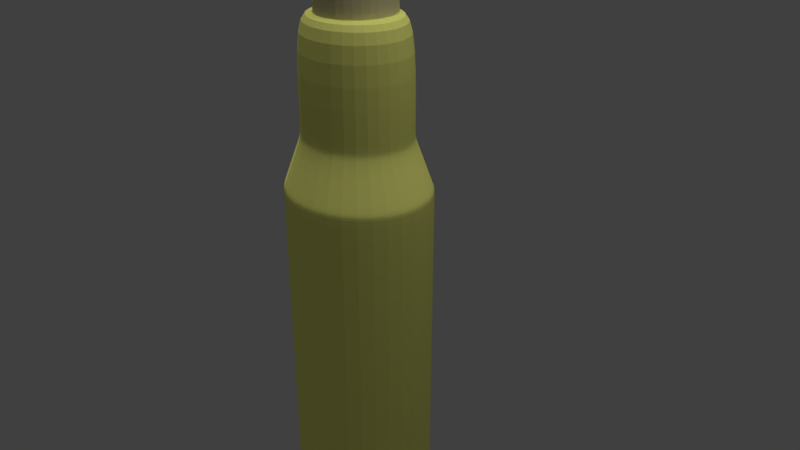 # Source: Bullet.blend  (saved by Blender 2.79.0; exported with 4.5.12 LTS)
import bpy
from mathutils import Matrix  # noqa: F401  (used for matrix-valued properties, if any)

bpy.ops.wm.read_factory_settings(use_empty=True)
scene = bpy.context.scene
scene.name = 'Scene'

# ---- collections
col_collection_1 = bpy.data.collections.new('Collection 1'); scene.collection.children.link(col_collection_1)

# ---- materials (node trees are filled in below, after node groups)
mat_top = bpy.data.materials.new('Top')
mat_top.alpha_threshold = 0.0
mat_top.use_transparent_shadow = False
mat_top.diffuse_color = (0.992, 1.0, 0.2532, 1.0)
mat_top.roughness = 0.5
mat_top_001 = bpy.data.materials.new('Top.001')
mat_top_001.alpha_threshold = 0.0
mat_top_001.use_transparent_shadow = False
mat_top_001.diffuse_color = (0.8, 0.7347, 0.4121, 1.0)
mat_top_001.specular_color = (1.0, 0.8177, 0.3939)
mat_top_001.roughness = 0.5

# ---- material node trees

# ---- world
world_world = bpy.data.worlds.new('World'); scene.world = world_world
world_world.color = (0.05088, 0.05088, 0.05088)
world_world.use_sun_shadow = False
world_world.sun_shadow_jitter_overblur = 0.0
world_world.cycles.sampling_method = 'MANUAL'

# ---- cameras
cam_camera = bpy.data.cameras.new('Camera')
cam_camera.clip_end = 100.0
cam_camera.lens = 35.0
cam_camera.sensor_width = 32.0
cam_camera.sensor_height = 18.0
cam_camera.ortho_scale = 7.314
cam_camera.dof.focus_distance = 0.0
cam_camera.dof.aperture_fstop = 128.0

# ---- lights
light_point = bpy.data.lights.new('Point', 'POINT')
light_point.transmission_factor = 0.0
light_point.energy = 100.0
light_point.shadow_buffer_clip_start = 0.5
light_point.shadow_soft_size = 0.1
light_point.shadow_maximum_resolution = 0.006
light_point.use_absolute_resolution = True
light_sun = bpy.data.lights.new('Sun', 'SUN')
light_sun.transmission_factor = 0.0
light_sun.angle = 0.1993
light_sun.energy = 1.0
light_sun.shadow_buffer_clip_start = 0.5
light_sun.shadow_soft_size = 0.1
light_sun.shadow_cascade_max_distance = 1000.0
light_lamp = bpy.data.lights.new('Lamp', 'POINT')
light_lamp.transmission_factor = 0.0
light_lamp.cutoff_distance = 30.0
light_lamp.energy = 100.0
light_lamp.shadow_buffer_clip_start = 1.001
light_lamp.shadow_soft_size = 0.1
light_lamp.shadow_maximum_resolution = 0.006
light_lamp.use_absolute_resolution = True

# ---- meshes
me_cylinder_003 = bpy.data.meshes.new('Cylinder.003')
me_cylinder_003.from_pydata([(-0.05312, 0.5497, -2.153), (-0.05312, 0.5497, -0.6704), (0.4709, 0.3327, -2.153), (0.4709, 0.3327, -0.6704), (0.688, -0.1914, -2.153), (0.688, -0.1914, -0.6704), (0.4709, -0.7154, -2.153), (0.4709, -0.7154, -0.6704), (-0.05312, -0.9325, -2.153), (-0.05312, -0.9325, -0.6704), (-0.5771, -0.7154, -2.153), (-0.5771, -0.7154, -0.6704), (-0.7942, -0.1914, -2.153), (-0.7942, -0.1914, -0.6704), (-0.5771, 0.3327, -2.153), (-0.5771, 0.3327, -0.6704), (-0.05312, -0.03628, 2.077), (0.05654, -0.08171, 2.077), (0.102, -0.1914, 2.077), (0.05654, -0.301, 2.077), (-0.05312, -0.3465, 2.077), (-0.1628, -0.301, 2.077), (-0.2082, -0.1914, 2.077), (-0.1628, -0.08171, 2.077), (-0.0495, 1.116, -14.17), (-0.0495, 1.116, -5.002), (0.993, 0.725, -14.17), (0.993, 0.725, -5.002), (1.425, -0.2186, -14.17), (1.425, -0.2186, -5.002), (0.993, -1.162, -14.17), (0.993, -1.162, -5.002), (-0.0495, -1.553, -14.17), (-0.0495, -1.553, -5.002), (-1.092, -1.162, -14.17), (-1.092, -1.162, -5.002), (-1.524, -0.2186, -14.17), (-1.524, -0.2186, -5.002), (-1.092, 0.725, -14.17), (-1.092, 0.725, -5.002), (-0.0495, 1.116, -14.17), (0.993, 0.725, -14.17), (1.425, -0.2186, -14.17), (0.993, -1.162, -14.17), (-0.0495, -1.553, -14.17), (-1.092, -1.162, -14.17), (-1.524, -0.2186, -14.17), (-1.092, 0.725, -14.17), (-0.0495, 0.8411, -14.56), (0.7784, 0.5307, -14.56), (1.121, -0.2186, -14.56), (0.7784, -0.968, -14.56), (-0.0495, -1.278, -14.56), (-0.8774, -0.968, -14.56), (-1.22, -0.2186, -14.56), (-0.8774, 0.5307, -14.56), (-0.0495, 0.9951, -14.76), (0.8986, 0.6396, -14.76), (1.291, -0.2186, -14.76), (0.8986, -1.077, -14.76), (-0.0495, -1.432, -14.76), (-0.9976, -1.077, -14.76), (-1.39, -0.2186, -14.76), (-0.9976, 0.6396, -14.76), (-0.0495, 1.204, -14.76), (1.062, 0.7875, -14.76), (1.522, -0.2186, -14.76), (1.062, -1.225, -14.76), (-0.0495, -1.642, -14.76), (-1.161, -1.225, -14.76), (-1.621, -0.2186, -14.76), (-1.161, 0.7875, -14.76), (-0.0495, 1.204, -15.01), (1.062, 0.7875, -15.01), (1.522, -0.2186, -15.01), (1.062, -1.225, -15.01), (-0.0495, -1.642, -15.01), (-1.161, -1.225, -15.01), (-1.621, -0.2186, -15.01), (-1.161, 0.7875, -15.01), (-0.0495, 0.7737, -4.109), (0.7257, 0.4831, -4.109), (1.047, -0.2186, -4.109), (0.7257, -0.9203, -4.109), (-0.0495, -1.211, -4.109), (-0.8247, -0.9203, -4.109), (-1.146, -0.2186, -4.109), (-0.8247, 0.4831, -4.109), (-0.0495, 0.7737, -2.089), (0.7257, 0.4831, -2.089), (1.047, -0.2186, -2.089), (0.7257, -0.9203, -2.089), (-0.0495, -1.211, -2.089), (-0.8247, -0.9203, -2.089), (-1.146, -0.2186, -2.089), (-0.8247, 0.4831, -2.089), (0.9596, 0.6948, -4.891), (1.378, -0.2186, -4.891), (-0.0495, -1.51, -4.891), (-1.059, -1.132, -4.891), (-1.059, 0.6948, -4.891), (-0.0495, 1.073, -4.891), (0.9596, -1.132, -4.891), (-1.477, -0.2186, -4.891), (-0.0495, 1.116, -9.587), (0.993, 0.725, -9.587), (1.425, -0.2186, -9.587), (0.993, -1.162, -9.587), (-0.0495, -1.553, -9.587), (-1.092, -1.162, -9.587), (-1.524, -0.2186, -9.587), (-1.092, 0.725, -9.587), (-0.0495, 1.116, -5.151), (0.993, 0.725, -5.151), (1.425, -0.2186, -5.151), (0.993, -1.162, -5.151), (-0.0495, -1.553, -5.151), (-1.092, -1.162, -5.151), (-1.524, -0.2186, -5.151), (-1.092, 0.725, -5.151), (0.7597, 0.5138, -4.222), (-0.0495, -1.254, -4.222), (-0.8587, 0.5138, -4.222), (1.095, -0.2186, -4.222), (-0.8587, -0.951, -4.222), (-0.0495, 0.8172, -4.222), (0.7597, -0.951, -4.222), (-1.194, -0.2186, -4.222), (-0.0495, 0.7737, -3.972), (0.7257, 0.4831, -3.972), (-0.8247, 0.4831, -3.972), (-0.8247, -0.9203, -3.972), (-1.146, -0.2186, -3.972), (0.7257, -0.9203, -3.972), (-0.0495, -1.211, -3.972), (1.047, -0.2186, -3.972), (-0.0495, 0.4398, -2.089), (0.4648, 0.2469, -2.089), (0.6779, -0.2186, -2.089), (0.4648, -0.6842, -2.089), (-0.0495, -0.877, -2.089), (-0.5638, -0.6842, -2.089), (-0.7769, -0.2186, -2.089), (-0.5638, 0.2469, -2.089)], [], [(0, 1, 3, 2), (2, 3, 5, 4), (4, 5, 7, 6), (6, 7, 9, 8), (8, 9, 11, 10), (10, 11, 13, 12), (12, 13, 15, 14), (14, 15, 1, 0), (11, 9, 20, 21), (1, 15, 23, 16), (7, 5, 18, 19), (13, 11, 21, 22), (3, 1, 16, 17), (9, 7, 19, 20), (15, 13, 22, 23), (5, 3, 17, 18), (16, 23, 22, 21, 20, 19, 18, 17), (112, 25, 27, 113), (113, 27, 29, 114), (114, 29, 31, 115), (115, 31, 33, 116), (116, 33, 35, 117), (117, 35, 37, 118), (118, 37, 39, 119), (119, 39, 25, 112), (34, 36, 46, 45), (30, 32, 44, 43), (36, 38, 47, 46), (26, 28, 42, 41), (32, 34, 45, 44), (38, 24, 40, 47), (24, 26, 41, 40), (28, 30, 43, 42), (43, 44, 52, 51), (41, 42, 50, 49), (46, 47, 55, 54), (44, 45, 53, 52), (42, 43, 51, 50), (40, 41, 49, 48), (47, 40, 48, 55), (45, 46, 54, 53), (55, 48, 56, 63), (53, 54, 62, 61), (51, 52, 60, 59), (49, 50, 58, 57), (54, 55, 63, 62), (52, 53, 61, 60), (50, 51, 59, 58), (48, 49, 57, 56), (60, 61, 69, 68), (58, 59, 67, 66), (56, 57, 65, 64), (63, 56, 64, 71), (61, 62, 70, 69), (59, 60, 68, 67), (57, 58, 66, 65), (62, 63, 71, 70), (70, 71, 79, 78), (68, 69, 77, 76), (66, 67, 75, 74), (64, 65, 73, 72), (71, 64, 72, 79), (69, 70, 78, 77), (67, 68, 76, 75), (65, 66, 74, 73), (123, 120, 81, 82), (124, 121, 84, 85), (125, 122, 87, 80), (126, 123, 82, 83), (127, 124, 85, 86), (120, 125, 80, 81), (121, 126, 83, 84), (122, 127, 86, 87), (129, 128, 88, 89), (128, 130, 95, 88), (132, 131, 93, 94), (134, 133, 91, 92), (135, 129, 89, 90), (130, 132, 94, 95), (131, 134, 92, 93), (133, 135, 90, 91), (39, 37, 103, 100), (33, 31, 102, 98), (27, 25, 101, 96), (37, 35, 99, 103), (31, 29, 97, 102), (25, 39, 100, 101), (35, 33, 98, 99), (29, 27, 96, 97), (38, 111, 104, 24), (36, 110, 111, 38), (34, 109, 110, 36), (32, 108, 109, 34), (30, 107, 108, 32), (28, 106, 107, 30), (26, 105, 106, 28), (24, 104, 105, 26), (111, 119, 112, 104), (110, 118, 119, 111), (109, 117, 118, 110), (108, 116, 117, 109), (107, 115, 116, 108), (106, 114, 115, 107), (105, 113, 114, 106), (104, 112, 113, 105), (100, 103, 127, 122), (98, 102, 126, 121), (96, 101, 125, 120), (103, 99, 124, 127), (102, 97, 123, 126), (101, 100, 122, 125), (99, 98, 121, 124), (97, 96, 120, 123), (83, 82, 135, 133), (85, 84, 134, 131), (87, 86, 132, 130), (82, 81, 129, 135), (84, 83, 133, 134), (86, 85, 131, 132), (80, 87, 130, 128), (81, 80, 128, 129), (94, 93, 141, 142), (92, 91, 139, 140), (90, 89, 137, 138), (95, 94, 142, 143), (93, 92, 140, 141), (91, 90, 138, 139), (89, 88, 136, 137), (88, 95, 143, 136), (73, 74, 75, 76, 77, 78, 79, 72)])
me_cylinder_003.polygons.foreach_set('material_index', [1, 1, 1, 1, 1, 1, 1, 1, 1, 1, 1, 1, 1, 1, 1, 1, 1, 0, 0, 0, 0, 0, 0, 0, 0, 0, 0, 0, 0, 0, 0, 0, 0, 0, 0, 0, 0, 0, 0, 0, 0, 0, 0, 0, 0, 0, 0, 0, 0, 0, 0, 0, 0, 0, 0, 0, 0, 0, 0, 0, 0, 0, 0, 0, 0, 0, 0, 0, 0, 0, 0, 0, 0, 0, 0, 0, 0, 0, 0, 0, 0, 0, 0, 0, 0, 0, 0, 0, 0, 0, 0, 0, 0, 0, 0, 0, 0, 0, 0, 0, 0, 0, 0, 0, 0, 0, 0, 0, 0, 0, 0, 0, 0, 0, 0, 0, 0, 0, 0, 0, 0, 0, 0, 0, 0, 0, 0, 0, 0, 0])
_uv = me_cylinder_003.uv_layers.new(name='UVMap')
_uv.uv.foreach_set('vector', [0.7593, 0.4863, 0.7593, 0.6079, 0.724, 0.6115, 0.724, 0.4898, 0.607, 0.8351, 0.607, 0.7136, 0.6402, 0.7176, 0.6402, 0.8391, 0.6402, 0.8391, 0.6402, 0.7176, 0.6887, 0.7177, 0.6887, 0.8393, 0.6887, 0.8393, 0.6887, 0.7177, 0.724, 0.714, 0.724, 0.8355, 0.9167, 0.0, 0.9167, 0.1217, 0.8682, 0.1218, 0.8682, 0.0001442, 0.8682, 0.0001442, 0.8682, 0.1218, 0.8348, 0.1256, 0.8348, 0.003919, 0.8411, 0.4902, 0.8411, 0.6118, 0.8077, 0.608, 0.8077, 0.4864, 0.8077, 0.4864, 0.8077, 0.608, 0.7593, 0.6079, 0.7593, 0.4863, 0.8682, 0.1218, 0.9167, 0.1217, 0.8988, 0.3521, 0.8886, 0.3522, 0.7593, 0.6079, 0.8077, 0.608, 0.7873, 0.8384, 0.7771, 0.8384, 0.6887, 0.7177, 0.6402, 0.7176, 0.6608, 0.4871, 0.6709, 0.4871, 0.8348, 0.1256, 0.8682, 0.1218, 0.8886, 0.3522, 0.8817, 0.353, 0.724, 0.6115, 0.7593, 0.6079, 0.7771, 0.8384, 0.7698, 0.8391, 0.724, 0.714, 0.6887, 0.7177, 0.6709, 0.4871, 0.6783, 0.4863, 0.8077, 0.608, 0.8411, 0.6118, 0.7943, 0.8392, 0.7873, 0.8384, 0.6402, 0.7176, 0.607, 0.7136, 0.6538, 0.4863, 0.6608, 0.4871, 0.8522, 0.4623, 0.842, 0.4623, 0.8348, 0.4554, 0.8348, 0.4456, 0.842, 0.4387, 0.8522, 0.4387, 0.8593, 0.4456, 0.8593, 0.4554, 0.07136, 0.7405, 0.07136, 0.7527, 0.0, 0.7595, 1.019e-08, 0.7473, 0.607, 0.7475, 0.607, 0.7597, 0.5485, 0.7521, 0.5485, 0.7399, 0.5485, 0.7399, 0.5485, 0.7521, 0.4597, 0.7522, 0.4597, 0.74, 0.2299, 0.2525, 0.2299, 0.2403, 0.3012, 0.2471, 0.3012, 0.2593, 0.3012, 0.2593, 0.3012, 0.2471, 0.3964, 0.2471, 0.3964, 0.2593, 0.3964, 0.2593, 0.3964, 0.2471, 0.4597, 0.2405, 0.4597, 0.2527, 0.2299, 0.7471, 0.2299, 0.7593, 0.1666, 0.7526, 0.1666, 0.7404, 0.1666, 0.7404, 0.1666, 0.7526, 0.07136, 0.7527, 0.07136, 0.7405, 0.0, 0.0, 0.0, 0.0, 0.0, 0.0, 0.0, 0.0, 0.0, 0.0, 0.0, 0.0, 0.0, 0.0, 0.0, 0.0, 0.0, 0.0, 0.0, 0.0, 0.0, 0.0, 0.0, 0.0, 0.0, 0.0, 0.0, 0.0, 0.0, 0.0, 0.0, 0.0, 0.0, 0.0, 0.0, 0.0, 0.0, 0.0, 0.0, 0.0, 0.0, 0.0, 0.0, 0.0, 0.0, 0.0, 0.0, 0.0, 0.0, 0.0, 0.0, 0.0, 0.0, 0.0, 0.0, 0.0, 0.0, 0.0, 0.0, 0.0, 0.0, 0.0, 0.0, 0.0, 0.8935, 0.6558, 0.8895, 0.7249, 0.8596, 0.7343, 0.8627, 0.6794, 0.7712, 0.8392, 0.7712, 0.9249, 0.7476, 0.9145, 0.7476, 0.8464, 0.7476, 0.8392, 0.7476, 0.9249, 0.724, 0.9177, 0.724, 0.8497, 0.8895, 0.7249, 0.8935, 0.8168, 0.8627, 0.8072, 0.8596, 0.7343, 0.8833, 0.353, 0.8833, 0.4387, 0.8534, 0.4313, 0.8534, 0.3632, 0.9419, 0.8002, 0.9459, 0.8693, 0.9152, 0.8458, 0.912, 0.7909, 0.9459, 0.7083, 0.9419, 0.8002, 0.912, 0.7909, 0.9152, 0.7179, 0.9069, 0.353, 0.9069, 0.4387, 0.8833, 0.4282, 0.8833, 0.3602, 0.9152, 0.7179, 0.912, 0.7909, 0.8935, 0.7947, 0.8971, 0.7111, 0.8627, 0.8072, 0.8704, 0.8555, 0.8534, 0.8693, 0.8447, 0.814, 0.8627, 0.6794, 0.8596, 0.7343, 0.8411, 0.7305, 0.8447, 0.6676, 0.636, 0.1639, 0.6857, 0.2121, 0.6806, 0.2253, 0.6237, 0.17, 0.9228, 0.6696, 0.9152, 0.7179, 0.8971, 0.7111, 0.9058, 0.6558, 0.8596, 0.7343, 0.8627, 0.8072, 0.8447, 0.814, 0.8411, 0.7305, 0.8534, 0.3632, 0.8534, 0.4313, 0.8348, 0.4354, 0.8348, 0.3574, 0.912, 0.7909, 0.9152, 0.8458, 0.8971, 0.8575, 0.8935, 0.7947, 0.8181, 0.1568, 0.8181, 0.07312, 0.8348, 0.06478, 0.8348, 0.1628, 0.6806, 0.2253, 0.7612, 0.2198, 0.7681, 0.2367, 0.6737, 0.2431, 0.6237, 0.08637, 0.6237, 0.17, 0.607, 0.1783, 0.607, 0.08031, 0.6806, 0.02336, 0.6237, 0.08637, 0.607, 0.08031, 0.6737, 0.006434, 0.8181, 0.07312, 0.7612, 0.01787, 0.7681, 0.0, 0.8348, 0.06478, 0.7612, 0.2198, 0.8181, 0.1568, 0.8348, 0.1628, 0.7681, 0.2367, 0.6237, 0.17, 0.6806, 0.2253, 0.6737, 0.2431, 0.607, 0.1783, 0.7612, 0.01787, 0.6806, 0.02336, 0.6737, 0.006434, 0.7681, 0.0, 0.9167, 0.4734, 0.9241, 0.4082, 0.9454, 0.4082, 0.938, 0.4734, 0.938, 0.07348, 0.938, 0.1715, 0.9167, 0.1715, 0.9167, 0.07349, 0.9666, 0.06054, 0.9716, 0.1518, 0.9504, 0.1529, 0.9454, 0.06162, 0.9241, 0.3102, 0.9167, 0.2367, 0.938, 0.2367, 0.9454, 0.3102, 0.9241, 0.4082, 0.9241, 0.3102, 0.9454, 0.3102, 0.9454, 0.4082, 0.938, 0.1715, 0.9454, 0.2367, 0.9241, 0.2367, 0.9167, 0.1715, 0.9454, 0.0, 0.938, 0.07348, 0.9167, 0.07349, 0.9241, 1.421e-05, 0.9716, 0.0, 0.9666, 0.06054, 0.9454, 0.06162, 0.9504, 0.00108, 0.5369, 0.819, 0.5823, 0.8249, 0.5787, 0.8344, 0.5352, 0.8287, 0.3842, 0.1805, 0.3103, 0.1805, 0.3117, 0.1708, 0.3825, 0.1708, 0.08047, 0.8193, 0.1544, 0.8192, 0.1526, 0.8289, 0.0818, 0.829, 0.468, 0.8191, 0.5369, 0.819, 0.5352, 0.8287, 0.4692, 0.8288, 0.4334, 0.1753, 0.3842, 0.1805, 0.3825, 0.1708, 0.4295, 0.1659, 0.02509, 0.8245, 0.08047, 0.8193, 0.0818, 0.829, 0.02874, 0.834, 0.3103, 0.1805, 0.255, 0.1752, 0.2586, 0.1658, 0.3117, 0.1708, 0.1544, 0.8192, 0.2035, 0.8244, 0.1997, 0.8339, 0.1526, 0.8289, 0.02874, 0.8453, 0.0818, 0.8402, 0.0818, 0.9947, 0.02874, 0.9998, 0.0818, 0.8402, 0.1526, 0.8402, 0.1526, 0.9947, 0.0818, 0.9947, 0.4295, 0.1546, 0.3825, 0.1596, 0.3825, 0.005069, 0.4295, 0.0001141, 0.3117, 0.1595, 0.2586, 0.1545, 0.2586, 0.0, 0.3117, 0.005022, 0.5352, 0.84, 0.5787, 0.8456, 0.5787, 1.0, 0.5352, 0.9944, 0.1526, 0.8402, 0.1997, 0.8451, 0.1997, 0.9997, 0.1526, 0.9947, 0.3825, 0.1596, 0.3117, 0.1595, 0.3117, 0.005022, 0.3825, 0.005069, 0.4692, 0.84, 0.5352, 0.84, 0.5352, 0.9944, 0.4692, 0.9944, 0.1666, 0.7526, 0.2299, 0.7593, 0.2261, 0.7686, 0.1648, 0.7622, 0.3012, 0.2471, 0.2299, 0.2403, 0.2335, 0.231, 0.3025, 0.2375, 0.0, 0.7595, 0.07136, 0.7527, 0.07266, 0.7622, 0.003593, 0.7688, 0.4597, 0.2405, 0.3964, 0.2471, 0.3947, 0.2376, 0.456, 0.2311, 0.4597, 0.7522, 0.5485, 0.7521, 0.5468, 0.7617, 0.4609, 0.7618, 0.07136, 0.7527, 0.1666, 0.7526, 0.1648, 0.7622, 0.07266, 0.7622, 0.3964, 0.2471, 0.3012, 0.2471, 0.3025, 0.2375, 0.3947, 0.2376, 0.5485, 0.7521, 0.607, 0.7597, 0.6034, 0.769, 0.5468, 0.7617, 0.1666, 0.0, 0.1666, 0.3763, 0.07136, 0.3764, 0.07136, 6.348e-05, 0.2299, 0.006664, 0.2299, 0.383, 0.1666, 0.3763, 0.1666, 0.0, 0.3964, 0.9998, 0.3964, 0.6234, 0.4597, 0.6168, 0.4597, 0.9931, 0.3012, 0.9997, 0.3012, 0.6234, 0.3964, 0.6234, 0.3964, 0.9998, 0.2299, 0.993, 0.2299, 0.6166, 0.3012, 0.6234, 0.3012, 0.9997, 0.5485, 0.0, 0.5485, 0.3761, 0.4597, 0.3761, 0.4597, 6.71e-05, 0.607, 0.007547, 0.607, 0.3836, 0.5485, 0.3761, 0.5485, 0.0, 0.07136, 6.348e-05, 0.07136, 0.3764, 2.039e-08, 0.3831, 3.058e-08, 0.006817, 0.1666, 0.3763, 0.1666, 0.7404, 0.07136, 0.7405, 0.07136, 0.3764, 0.2299, 0.383, 0.2299, 0.7471, 0.1666, 0.7404, 0.1666, 0.3763, 0.3964, 0.6234, 0.3964, 0.2593, 0.4597, 0.2527, 0.4597, 0.6168, 0.3012, 0.6234, 0.3012, 0.2593, 0.3964, 0.2593, 0.3964, 0.6234, 0.2299, 0.6166, 0.2299, 0.2525, 0.3012, 0.2593, 0.3012, 0.6234, 0.5485, 0.3761, 0.5485, 0.7399, 0.4597, 0.74, 0.4597, 0.3761, 0.607, 0.3836, 0.607, 0.7475, 0.5485, 0.7399, 0.5485, 0.3761, 0.07136, 0.3764, 0.07136, 0.7405, 1.019e-08, 0.7473, 2.039e-08, 0.3831, 0.1648, 0.7622, 0.2261, 0.7686, 0.2035, 0.8244, 0.1544, 0.8192, 0.3025, 0.2375, 0.2335, 0.231, 0.255, 0.1752, 0.3103, 0.1805, 0.003593, 0.7688, 0.07266, 0.7622, 0.08047, 0.8193, 0.02509, 0.8245, 0.456, 0.2311, 0.3947, 0.2376, 0.3842, 0.1805, 0.4334, 0.1753, 0.4609, 0.7618, 0.5468, 0.7617, 0.5369, 0.819, 0.468, 0.8191, 0.07266, 0.7622, 0.1648, 0.7622, 0.1544, 0.8192, 0.08047, 0.8193, 0.3947, 0.2376, 0.3025, 0.2375, 0.3103, 0.1805, 0.3842, 0.1805, 0.5468, 0.7617, 0.6034, 0.769, 0.5823, 0.8249, 0.5369, 0.819, 0.4692, 0.8288, 0.5352, 0.8287, 0.5352, 0.84, 0.4692, 0.84, 0.3825, 0.1708, 0.3117, 0.1708, 0.3117, 0.1595, 0.3825, 0.1596, 0.1526, 0.8289, 0.1997, 0.8339, 0.1997, 0.8451, 0.1526, 0.8402, 0.5352, 0.8287, 0.5787, 0.8344, 0.5787, 0.8456, 0.5352, 0.84, 0.3117, 0.1708, 0.2586, 0.1658, 0.2586, 0.1545, 0.3117, 0.1595, 0.4295, 0.1659, 0.3825, 0.1708, 0.3825, 0.1596, 0.4295, 0.1546, 0.0818, 0.829, 0.1526, 0.8289, 0.1526, 0.8402, 0.0818, 0.8402, 0.02874, 0.834, 0.0818, 0.829, 0.0818, 0.8402, 0.02874, 0.8453, 0.9535, 0.4863, 1.0, 0.5314, 0.9733, 0.5448, 0.9424, 0.5148, 1.0, 0.5998, 0.9535, 0.6513, 0.9424, 0.6243, 0.9733, 0.5901, 0.8876, 0.6558, 0.8411, 0.6106, 0.8678, 0.5973, 0.8987, 0.6273, 0.8876, 0.4907, 0.9535, 0.4863, 0.9424, 0.5148, 0.8987, 0.5178, 1.0, 0.5314, 1.0, 0.5998, 0.9733, 0.5901, 0.9733, 0.5448, 0.9535, 0.6513, 0.8876, 0.6558, 0.8987, 0.6273, 0.9424, 0.6243, 0.8411, 0.6106, 0.8411, 0.5423, 0.8678, 0.5519, 0.8678, 0.5973, 0.8411, 0.5423, 0.8876, 0.4907, 0.8987, 0.5178, 0.8678, 0.5519, 0.7681, 0.4798, 0.6737, 0.4863, 0.607, 0.4215, 0.607, 0.3234, 0.6737, 0.2496, 0.7681, 0.2431, 0.8348, 0.3079, 0.8348, 0.4059])
me_cylinder_003.materials.append(mat_top)
me_cylinder_003.materials.append(mat_top_001)
me_cylinder_003.use_remesh_preserve_volume = False
me_cylinder_003.use_remesh_preserve_attributes = False
me_cylinder_003.use_mirror_vertex_groups = False
me_cylinder_003.update()

# ---- objects
ob_point = bpy.data.objects.new('Point', light_point)
ob_sun = bpy.data.objects.new('Sun', light_sun)
ob_cylinder_001 = bpy.data.objects.new('Cylinder.001', me_cylinder_003)
ob_lamp = bpy.data.objects.new('Lamp', light_lamp)
ob_camera = bpy.data.objects.new('Camera', cam_camera)

# ---- transforms, parenting, visibility, modifiers, constraints
ob_point.location = (-3.152, 0.5999, 1.594)
ob_point.lineart.crease_threshold = 0.0
ob_sun.location = (-1.704, -2.697, 8.385)
ob_sun.lineart.crease_threshold = 0.0
ob_cylinder_001.location = (-0.1372, 0.1638, 4.651)
ob_cylinder_001.scale = (0.7493, 0.7493, 0.7493)
ob_cylinder_001.lineart.crease_threshold = 0.0
_m = ob_cylinder_001.modifiers.new('Subsurf', 'SUBSURF')
_m.uv_smooth = 'PRESERVE_CORNERS'
_m.quality = 2
_m.levels = 2
_m.show_only_control_edges = False
ob_lamp.location = (4.076, 1.005, 5.904)
ob_lamp.rotation_euler = (0.6503, 0.05522, 1.866)
ob_lamp.lock_rotations_4d = False
ob_lamp.empty_display_type = 'ARROWS'
ob_lamp.color = (0.0, 0.0, 0.0, 0.0)
ob_lamp.lineart.crease_threshold = 0.0
ob_camera.location = (7.481, -6.508, 5.344)
ob_camera.rotation_euler = (1.109, 0.0, 0.8149)
ob_camera.lock_rotations_4d = False
ob_camera.empty_display_type = 'ARROWS'
ob_camera.color = (0.0, 0.0, 0.0, 0.0)
ob_camera.display_type = 'WIRE'
ob_camera.lineart.crease_threshold = 0.0

# ---- collection membership
col_collection_1.objects.link(ob_point)
col_collection_1.objects.link(ob_sun)
col_collection_1.objects.link(ob_cylinder_001)
col_collection_1.objects.link(ob_lamp)
col_collection_1.objects.link(ob_camera)

# ---- scene / render settings (as saved in the file)
scene.camera = ob_camera
scene.frame_start = 1; scene.frame_end = 250; scene.frame_set(1)
scene.render.engine = 'BLENDER_EEVEE_NEXT'
scene.render.resolution_percentage = 50
scene.render.dither_intensity = 0.0
scene.cycles.use_denoising = False
scene.cycles.samples = 128
scene.cycles.sampling_pattern = 'TABULATED_SOBOL'
scene.cycles.use_adaptive_sampling = False
scene.cycles.use_light_tree = False
scene.cycles.blur_glossy = 0.0
scene.cycles.sample_clamp_indirect = 0.0
scene.view_settings.view_transform = 'Standard'
bpy.context.view_layer.update()
